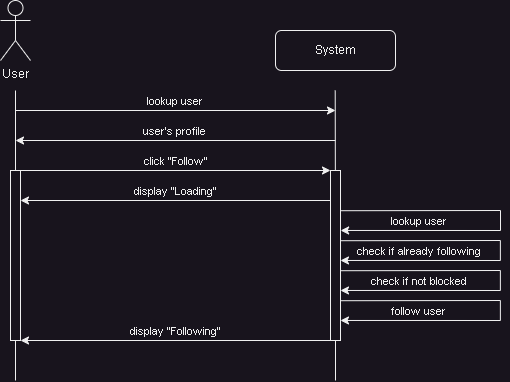

The diagram above was exported from draw.io. Its source (the exported page's mxGraphModel, read from the mxfile embedded in the PNG):
<mxGraphModel dx="925" dy="539" grid="1" gridSize="10" guides="1" tooltips="1" connect="1" arrows="1" fold="1" page="1" pageScale="1" pageWidth="850" pageHeight="1100" math="0" shadow="0">
  <root>
    <mxCell id="0" />
    <mxCell id="1" parent="0" />
    <mxCell id="9ad3MzBiUSmI0F5JSkOh-3" value="System" style="rounded=1;whiteSpace=wrap;html=1;" vertex="1" parent="1">
      <mxGeometry x="340" y="100" width="120" height="40" as="geometry" />
    </mxCell>
    <mxCell id="9ad3MzBiUSmI0F5JSkOh-4" value="User" style="shape=umlActor;verticalLabelPosition=bottom;verticalAlign=top;html=1;outlineConnect=0;" vertex="1" parent="1">
      <mxGeometry x="65" y="70" width="30" height="60" as="geometry" />
    </mxCell>
    <mxCell id="9ad3MzBiUSmI0F5JSkOh-5" style="rounded=0;orthogonalLoop=1;jettySize=auto;html=1;" edge="1" parent="1">
      <mxGeometry relative="1" as="geometry">
        <mxPoint x="80" y="180" as="sourcePoint" />
        <mxPoint x="400" y="180" as="targetPoint" />
      </mxGeometry>
    </mxCell>
    <mxCell id="9ad3MzBiUSmI0F5JSkOh-6" value="lookup user" style="edgeLabel;html=1;align=center;verticalAlign=middle;resizable=0;points=[];" vertex="1" connectable="0" parent="9ad3MzBiUSmI0F5JSkOh-5">
      <mxGeometry x="-0.1133" y="-1" relative="1" as="geometry">
        <mxPoint x="17" y="-10" as="offset" />
      </mxGeometry>
    </mxCell>
    <mxCell id="9ad3MzBiUSmI0F5JSkOh-8" style="rounded=0;orthogonalLoop=1;jettySize=auto;html=1;startArrow=classic;startFill=1;endArrow=none;endFill=0;" edge="1" parent="1">
      <mxGeometry relative="1" as="geometry">
        <mxPoint x="80" y="210" as="sourcePoint" />
        <mxPoint x="400" y="210" as="targetPoint" />
      </mxGeometry>
    </mxCell>
    <mxCell id="9ad3MzBiUSmI0F5JSkOh-9" value="user's profile" style="edgeLabel;html=1;align=center;verticalAlign=middle;resizable=0;points=[];" vertex="1" connectable="0" parent="9ad3MzBiUSmI0F5JSkOh-8">
      <mxGeometry x="-0.1133" y="-1" relative="1" as="geometry">
        <mxPoint x="17" y="-10" as="offset" />
      </mxGeometry>
    </mxCell>
    <mxCell id="9ad3MzBiUSmI0F5JSkOh-14" value="" style="endArrow=none;html=1;rounded=0;" edge="1" parent="1">
      <mxGeometry width="50" height="50" relative="1" as="geometry">
        <mxPoint x="80" y="450" as="sourcePoint" />
        <mxPoint x="80" y="160" as="targetPoint" />
      </mxGeometry>
    </mxCell>
    <mxCell id="9ad3MzBiUSmI0F5JSkOh-17" value="" style="endArrow=none;html=1;rounded=0;" edge="1" parent="1" source="9ad3MzBiUSmI0F5JSkOh-34">
      <mxGeometry width="50" height="50" relative="1" as="geometry">
        <mxPoint x="400" y="450" as="sourcePoint" />
        <mxPoint x="399.71" y="160" as="targetPoint" />
      </mxGeometry>
    </mxCell>
    <mxCell id="9ad3MzBiUSmI0F5JSkOh-27" style="rounded=0;orthogonalLoop=1;jettySize=auto;html=1;entryX=0;entryY=0;entryDx=0;entryDy=0;exitX=1;exitY=0;exitDx=0;exitDy=0;" edge="1" parent="1" source="9ad3MzBiUSmI0F5JSkOh-29" target="9ad3MzBiUSmI0F5JSkOh-34">
      <mxGeometry relative="1" as="geometry">
        <mxPoint x="80" y="240" as="sourcePoint" />
        <mxPoint x="400" y="240" as="targetPoint" />
      </mxGeometry>
    </mxCell>
    <mxCell id="9ad3MzBiUSmI0F5JSkOh-28" value="click &quot;Follow&quot;" style="edgeLabel;html=1;align=center;verticalAlign=middle;resizable=0;points=[];" vertex="1" connectable="0" parent="9ad3MzBiUSmI0F5JSkOh-27">
      <mxGeometry x="-0.1133" y="-1" relative="1" as="geometry">
        <mxPoint x="17" y="-10" as="offset" />
      </mxGeometry>
    </mxCell>
    <mxCell id="9ad3MzBiUSmI0F5JSkOh-29" value="" style="rounded=0;whiteSpace=wrap;html=1;" vertex="1" parent="1">
      <mxGeometry x="75" y="240" width="10" height="170" as="geometry" />
    </mxCell>
    <mxCell id="9ad3MzBiUSmI0F5JSkOh-30" style="rounded=0;orthogonalLoop=1;jettySize=auto;html=1;verticalAlign=middle;entryX=1.013;entryY=0.263;entryDx=0;entryDy=0;entryPerimeter=0;exitX=1.03;exitY=0.159;exitDx=0;exitDy=0;exitPerimeter=0;" edge="1" parent="1">
      <mxGeometry relative="1" as="geometry">
        <mxPoint x="405.29999999999995" y="280.2099999999999" as="sourcePoint" />
        <mxPoint x="405.1299999999999" y="299.9699999999999" as="targetPoint" />
        <Array as="points">
          <mxPoint x="565" y="280" />
          <mxPoint x="565" y="300" />
        </Array>
      </mxGeometry>
    </mxCell>
    <mxCell id="9ad3MzBiUSmI0F5JSkOh-31" value="lookup user" style="edgeLabel;html=1;align=center;verticalAlign=middle;resizable=0;points=[];" vertex="1" connectable="0" parent="9ad3MzBiUSmI0F5JSkOh-30">
      <mxGeometry x="-0.1133" y="-1" relative="1" as="geometry">
        <mxPoint x="-73" y="10" as="offset" />
      </mxGeometry>
    </mxCell>
    <mxCell id="9ad3MzBiUSmI0F5JSkOh-32" style="rounded=0;orthogonalLoop=1;jettySize=auto;html=1;verticalAlign=middle;entryX=1.013;entryY=0.263;entryDx=0;entryDy=0;entryPerimeter=0;exitX=1.03;exitY=0.159;exitDx=0;exitDy=0;exitPerimeter=0;" edge="1" parent="1">
      <mxGeometry relative="1" as="geometry">
        <mxPoint x="405.16999999999996" y="310.2099999999999" as="sourcePoint" />
        <mxPoint x="404.9999999999999" y="329.9699999999999" as="targetPoint" />
        <Array as="points">
          <mxPoint x="564.87" y="310" />
          <mxPoint x="564.87" y="330" />
        </Array>
      </mxGeometry>
    </mxCell>
    <mxCell id="9ad3MzBiUSmI0F5JSkOh-33" value="check if already following" style="edgeLabel;html=1;align=center;verticalAlign=middle;resizable=0;points=[];" vertex="1" connectable="0" parent="9ad3MzBiUSmI0F5JSkOh-32">
      <mxGeometry x="-0.1133" y="-1" relative="1" as="geometry">
        <mxPoint x="-73" y="10" as="offset" />
      </mxGeometry>
    </mxCell>
    <mxCell id="9ad3MzBiUSmI0F5JSkOh-35" value="" style="endArrow=none;html=1;rounded=0;" edge="1" parent="1" target="9ad3MzBiUSmI0F5JSkOh-34">
      <mxGeometry width="50" height="50" relative="1" as="geometry">
        <mxPoint x="400" y="450" as="sourcePoint" />
        <mxPoint x="399.71" y="160" as="targetPoint" />
      </mxGeometry>
    </mxCell>
    <mxCell id="9ad3MzBiUSmI0F5JSkOh-34" value="" style="rounded=0;whiteSpace=wrap;html=1;" vertex="1" parent="1">
      <mxGeometry x="395" y="240" width="10" height="170" as="geometry" />
    </mxCell>
    <mxCell id="9ad3MzBiUSmI0F5JSkOh-36" style="rounded=0;orthogonalLoop=1;jettySize=auto;html=1;verticalAlign=middle;entryX=1.013;entryY=0.263;entryDx=0;entryDy=0;entryPerimeter=0;exitX=1.03;exitY=0.159;exitDx=0;exitDy=0;exitPerimeter=0;" edge="1" parent="1">
      <mxGeometry relative="1" as="geometry">
        <mxPoint x="405.16999999999996" y="340.2099999999999" as="sourcePoint" />
        <mxPoint x="404.9999999999999" y="359.9699999999999" as="targetPoint" />
        <Array as="points">
          <mxPoint x="564.87" y="340" />
          <mxPoint x="564.87" y="360" />
        </Array>
      </mxGeometry>
    </mxCell>
    <mxCell id="9ad3MzBiUSmI0F5JSkOh-37" value="check if not blocked" style="edgeLabel;html=1;align=center;verticalAlign=middle;resizable=0;points=[];" vertex="1" connectable="0" parent="9ad3MzBiUSmI0F5JSkOh-36">
      <mxGeometry x="-0.1133" y="-1" relative="1" as="geometry">
        <mxPoint x="-73" y="10" as="offset" />
      </mxGeometry>
    </mxCell>
    <mxCell id="9ad3MzBiUSmI0F5JSkOh-38" style="rounded=0;orthogonalLoop=1;jettySize=auto;html=1;verticalAlign=middle;entryX=1.013;entryY=0.263;entryDx=0;entryDy=0;entryPerimeter=0;exitX=1.03;exitY=0.159;exitDx=0;exitDy=0;exitPerimeter=0;" edge="1" parent="1">
      <mxGeometry relative="1" as="geometry">
        <mxPoint x="405.16999999999996" y="370.2099999999999" as="sourcePoint" />
        <mxPoint x="404.9999999999999" y="389.9699999999999" as="targetPoint" />
        <Array as="points">
          <mxPoint x="564.87" y="370" />
          <mxPoint x="564.87" y="390" />
        </Array>
      </mxGeometry>
    </mxCell>
    <mxCell id="9ad3MzBiUSmI0F5JSkOh-39" value="follow user" style="edgeLabel;html=1;align=center;verticalAlign=middle;resizable=0;points=[];" vertex="1" connectable="0" parent="9ad3MzBiUSmI0F5JSkOh-38">
      <mxGeometry x="-0.1133" y="-1" relative="1" as="geometry">
        <mxPoint x="-73" y="10" as="offset" />
      </mxGeometry>
    </mxCell>
    <mxCell id="9ad3MzBiUSmI0F5JSkOh-40" style="rounded=0;orthogonalLoop=1;jettySize=auto;html=1;entryX=0;entryY=0;entryDx=0;entryDy=0;exitX=1;exitY=0;exitDx=0;exitDy=0;startArrow=classic;startFill=1;endArrow=none;endFill=0;" edge="1" parent="1">
      <mxGeometry relative="1" as="geometry">
        <mxPoint x="85" y="410" as="sourcePoint" />
        <mxPoint x="395" y="410" as="targetPoint" />
      </mxGeometry>
    </mxCell>
    <mxCell id="9ad3MzBiUSmI0F5JSkOh-41" value="display &quot;Following&quot;" style="edgeLabel;html=1;align=center;verticalAlign=middle;resizable=0;points=[];" vertex="1" connectable="0" parent="9ad3MzBiUSmI0F5JSkOh-40">
      <mxGeometry x="-0.1133" y="-1" relative="1" as="geometry">
        <mxPoint x="17" y="-10" as="offset" />
      </mxGeometry>
    </mxCell>
    <mxCell id="9ad3MzBiUSmI0F5JSkOh-42" style="rounded=0;orthogonalLoop=1;jettySize=auto;html=1;entryX=0;entryY=0;entryDx=0;entryDy=0;exitX=1;exitY=0;exitDx=0;exitDy=0;startArrow=classic;startFill=1;endArrow=none;endFill=0;" edge="1" parent="1">
      <mxGeometry relative="1" as="geometry">
        <mxPoint x="85" y="270" as="sourcePoint" />
        <mxPoint x="395" y="270" as="targetPoint" />
      </mxGeometry>
    </mxCell>
    <mxCell id="9ad3MzBiUSmI0F5JSkOh-43" value="display &quot;Loading&quot;" style="edgeLabel;html=1;align=center;verticalAlign=middle;resizable=0;points=[];" vertex="1" connectable="0" parent="9ad3MzBiUSmI0F5JSkOh-42">
      <mxGeometry x="-0.1133" y="-1" relative="1" as="geometry">
        <mxPoint x="17" y="-10" as="offset" />
      </mxGeometry>
    </mxCell>
  </root>
</mxGraphModel>